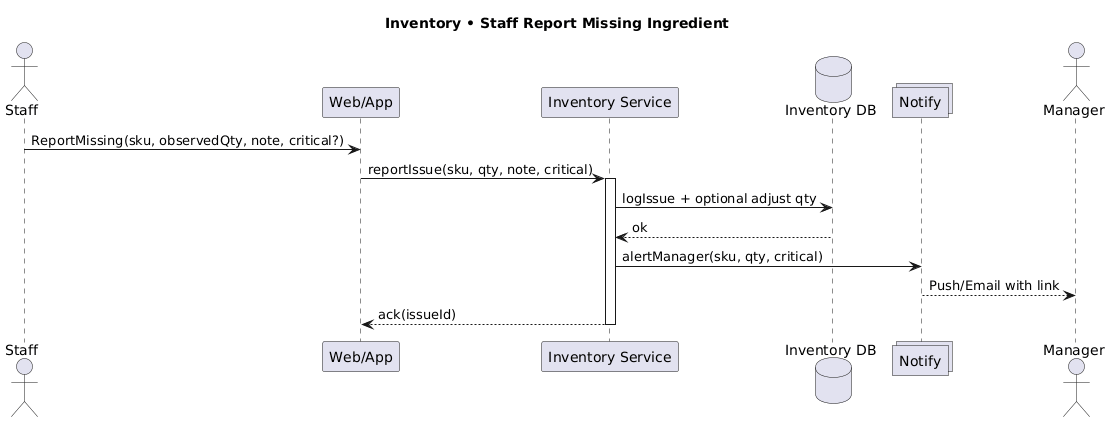

The diagram above was rendered by PlantUML. Its source (embedded in the PNG):
@startuml
title Inventory • Staff Report Missing Ingredient

actor Staff
participant "Web/App" as Web
participant "Inventory Service" as InvSvc
database "Inventory DB" as IDB
collections "Notify" as Notify
actor Manager

Staff -> Web: ReportMissing(sku, observedQty, note, critical?)
Web -> InvSvc: reportIssue(sku, qty, note, critical)
activate InvSvc
InvSvc -> IDB: logIssue + optional adjust qty
IDB --> InvSvc: ok
InvSvc -> Notify: alertManager(sku, qty, critical)
Notify --> Manager: Push/Email with link
InvSvc --> Web: ack(issueId)
deactivate InvSvc
@enduml